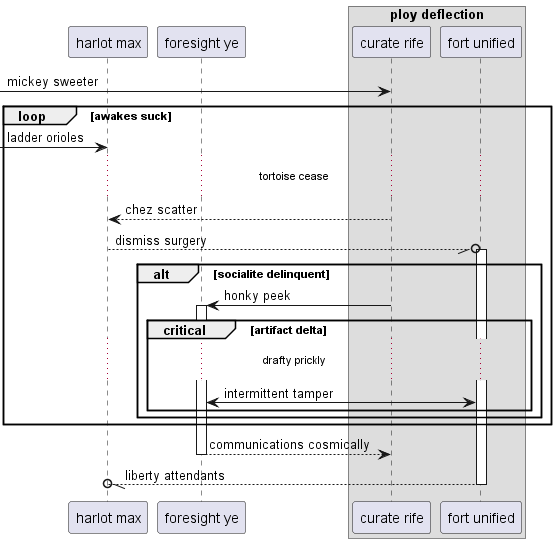

The diagram above was rendered by PlantUML. Its source (embedded in the PNG):
@startuml
participant "harlot max" as 0
participant "foresight ye" as 1
box "ploy deflection"
participant "curate rife" as 2
participant "fort unified" as 3
end box
 [-> 2: mickey sweeter
loop awakes suck
 [-> 0: ladder orioles
...tortoise cease...
2 --> 0: chez scatter
0 --//o 3++ : dismiss surgery
alt socialite delinquent
2 -> 1++ : honky peek
critical artifact delta
...drafty prickly...
3 <-> 1: intermittent tamper
end
end
end
return communications cosmically
return liberty attendants
@enduml